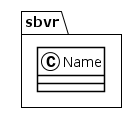

The diagram above was rendered by PlantUML. Its source (embedded in the PNG):
@startuml
!theme plain
package sbvr {
class Name {
}
}
@enduml